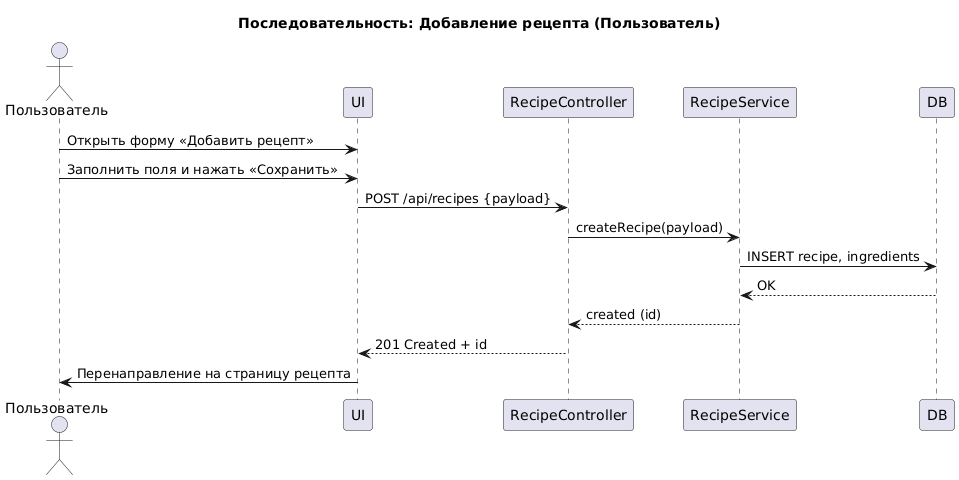

The diagram above was rendered by PlantUML. Its source (embedded in the PNG):
@startuml
title Последовательность: Добавление рецепта (Пользователь)

actor Пользователь
participant UI
participant RecipeController
participant RecipeService
participant DB

Пользователь -> UI: Открыть форму «Добавить рецепт»
Пользователь -> UI: Заполнить поля и нажать «Сохранить»
UI -> RecipeController: POST /api/recipes {payload}
RecipeController -> RecipeService: createRecipe(payload)
RecipeService -> DB: INSERT recipe, ingredients
DB --> RecipeService: OK
RecipeService --> RecipeController: created (id)
RecipeController --> UI: 201 Created + id
UI -> Пользователь: Перенаправление на страницу рецепта
@enduml